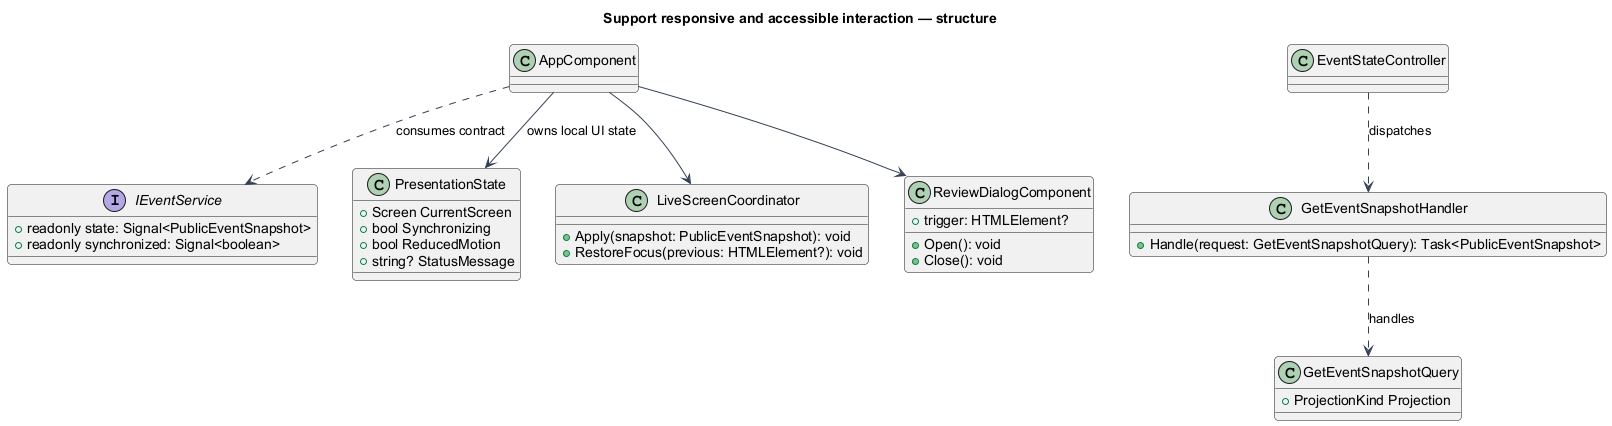

The diagram above was rendered by PlantUML. Its source (embedded in the PNG):
@startuml
skinparam backgroundColor #FFFFFF
skinparam shadowing false
skinparam defaultFontName Arial
skinparam ArrowColor #344054
skinparam roundcorner 8
title Support responsive and accessible interaction — structure
interface IEventService {
+readonly state: Signal<PublicEventSnapshot>
+readonly synchronized: Signal<boolean>
}
class AppComponent
AppComponent ..> IEventService : consumes contract
class EventStateController
class GetEventSnapshotHandler {
  +Handle(request: GetEventSnapshotQuery): Task<PublicEventSnapshot>
}
class GetEventSnapshotQuery {
+ProjectionKind Projection
}
class PresentationState {
+Screen CurrentScreen
+bool Synchronizing
+bool ReducedMotion
+string? StatusMessage
}
EventStateController ..> GetEventSnapshotHandler : dispatches
GetEventSnapshotHandler ..> GetEventSnapshotQuery : handles
AppComponent --> PresentationState : owns local UI state
class LiveScreenCoordinator {
 +Apply(snapshot: PublicEventSnapshot): void
 +RestoreFocus(previous: HTMLElement?): void
}
class ReviewDialogComponent {
 +Open(): void
 +Close(): void
 +trigger: HTMLElement?
}
AppComponent --> LiveScreenCoordinator
AppComponent --> ReviewDialogComponent
@enduml